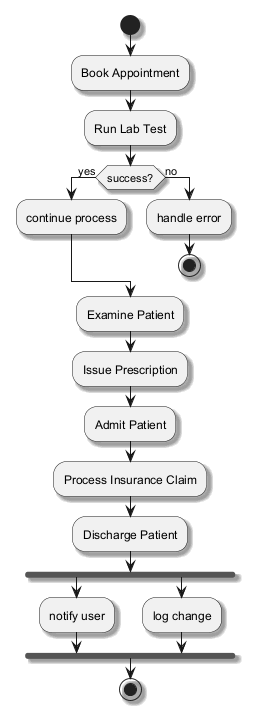

The diagram above was rendered by PlantUML. Its source (embedded in the PNG):
@startuml
skinparam backgroundColor #FFFFFF
skinparam classBackgroundColor #F1F8E9
skinparam classBorderColor #33691E
skinparam shadowing true
start
:Book Appointment;
:Run Lab Test;
if (success?) then (yes)
:continue process;
else (no)
:handle error;
stop
endif
:Examine Patient;
:Issue Prescription;
:Admit Patient;
:Process Insurance Claim;
:Discharge Patient;
fork
:notify user;
fork again
:log change;
end fork
stop
@enduml